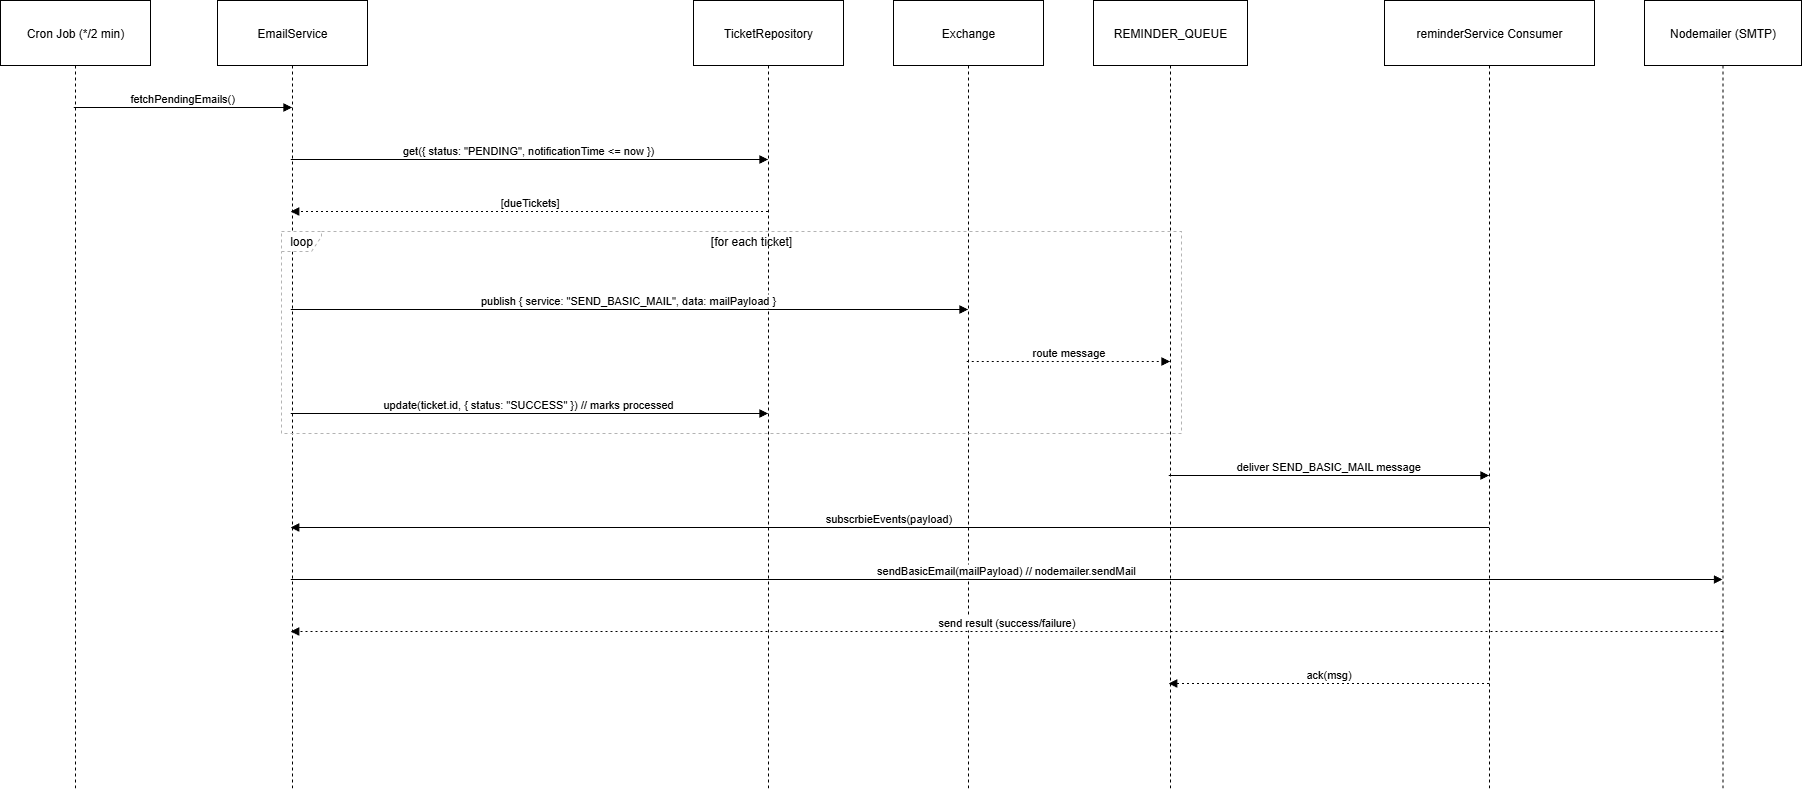

The diagram above was exported from draw.io. Its source (the exported page's mxGraphModel, read from the mxfile embedded in the PNG):
<mxGraphModel dx="1747" dy="1002" grid="1" gridSize="10" guides="1" tooltips="1" connect="1" arrows="1" fold="1" page="1" pageScale="1" pageWidth="1100" pageHeight="850" math="0" shadow="0">
  <root>
    <mxCell id="0" />
    <mxCell id="1" parent="0" />
    <mxCell id="HrZErFnL8E_eri0dEGih-150" value="Cron Job (*/2 min)" style="shape=umlLifeline;perimeter=lifelinePerimeter;whiteSpace=wrap;container=1;dropTarget=0;collapsible=0;recursiveResize=0;outlineConnect=0;portConstraint=eastwest;newEdgeStyle={&quot;edgeStyle&quot;:&quot;elbowEdgeStyle&quot;,&quot;elbow&quot;:&quot;vertical&quot;,&quot;curved&quot;:0,&quot;rounded&quot;:0};size=65;" vertex="1" parent="1">
      <mxGeometry x="20" y="20" width="150" height="788" as="geometry" />
    </mxCell>
    <mxCell id="HrZErFnL8E_eri0dEGih-151" value="EmailService" style="shape=umlLifeline;perimeter=lifelinePerimeter;whiteSpace=wrap;container=1;dropTarget=0;collapsible=0;recursiveResize=0;outlineConnect=0;portConstraint=eastwest;newEdgeStyle={&quot;edgeStyle&quot;:&quot;elbowEdgeStyle&quot;,&quot;elbow&quot;:&quot;vertical&quot;,&quot;curved&quot;:0,&quot;rounded&quot;:0};size=65;" vertex="1" parent="1">
      <mxGeometry x="237" y="20" width="150" height="788" as="geometry" />
    </mxCell>
    <mxCell id="HrZErFnL8E_eri0dEGih-152" value="TicketRepository" style="shape=umlLifeline;perimeter=lifelinePerimeter;whiteSpace=wrap;container=1;dropTarget=0;collapsible=0;recursiveResize=0;outlineConnect=0;portConstraint=eastwest;newEdgeStyle={&quot;edgeStyle&quot;:&quot;elbowEdgeStyle&quot;,&quot;elbow&quot;:&quot;vertical&quot;,&quot;curved&quot;:0,&quot;rounded&quot;:0};size=65;" vertex="1" parent="1">
      <mxGeometry x="713" y="20" width="150" height="788" as="geometry" />
    </mxCell>
    <mxCell id="HrZErFnL8E_eri0dEGih-153" value="Exchange" style="shape=umlLifeline;perimeter=lifelinePerimeter;whiteSpace=wrap;container=1;dropTarget=0;collapsible=0;recursiveResize=0;outlineConnect=0;portConstraint=eastwest;newEdgeStyle={&quot;edgeStyle&quot;:&quot;elbowEdgeStyle&quot;,&quot;elbow&quot;:&quot;vertical&quot;,&quot;curved&quot;:0,&quot;rounded&quot;:0};size=65;" vertex="1" parent="1">
      <mxGeometry x="913" y="20" width="150" height="788" as="geometry" />
    </mxCell>
    <mxCell id="HrZErFnL8E_eri0dEGih-154" value="REMINDER_QUEUE" style="shape=umlLifeline;perimeter=lifelinePerimeter;whiteSpace=wrap;container=1;dropTarget=0;collapsible=0;recursiveResize=0;outlineConnect=0;portConstraint=eastwest;newEdgeStyle={&quot;edgeStyle&quot;:&quot;elbowEdgeStyle&quot;,&quot;elbow&quot;:&quot;vertical&quot;,&quot;curved&quot;:0,&quot;rounded&quot;:0};size=65;" vertex="1" parent="1">
      <mxGeometry x="1113" y="20" width="154" height="788" as="geometry" />
    </mxCell>
    <mxCell id="HrZErFnL8E_eri0dEGih-155" value="reminderService Consumer" style="shape=umlLifeline;perimeter=lifelinePerimeter;whiteSpace=wrap;container=1;dropTarget=0;collapsible=0;recursiveResize=0;outlineConnect=0;portConstraint=eastwest;newEdgeStyle={&quot;edgeStyle&quot;:&quot;elbowEdgeStyle&quot;,&quot;elbow&quot;:&quot;vertical&quot;,&quot;curved&quot;:0,&quot;rounded&quot;:0};size=65;" vertex="1" parent="1">
      <mxGeometry x="1404" y="20" width="210" height="788" as="geometry" />
    </mxCell>
    <mxCell id="HrZErFnL8E_eri0dEGih-156" value="Nodemailer (SMTP)" style="shape=umlLifeline;perimeter=lifelinePerimeter;whiteSpace=wrap;container=1;dropTarget=0;collapsible=0;recursiveResize=0;outlineConnect=0;portConstraint=eastwest;newEdgeStyle={&quot;edgeStyle&quot;:&quot;elbowEdgeStyle&quot;,&quot;elbow&quot;:&quot;vertical&quot;,&quot;curved&quot;:0,&quot;rounded&quot;:0};size=65;" vertex="1" parent="1">
      <mxGeometry x="1664" y="20" width="157" height="788" as="geometry" />
    </mxCell>
    <mxCell id="HrZErFnL8E_eri0dEGih-157" value="loop" style="shape=umlFrame;dashed=1;pointerEvents=0;dropTarget=0;strokeColor=#B3B3B3;height=20;width=40" vertex="1" parent="1">
      <mxGeometry x="301" y="251" width="900" height="202" as="geometry" />
    </mxCell>
    <mxCell id="HrZErFnL8E_eri0dEGih-158" value="[for each ticket]" style="text;strokeColor=none;fillColor=none;align=center;verticalAlign=middle;whiteSpace=wrap;" vertex="1" parent="HrZErFnL8E_eri0dEGih-157">
      <mxGeometry x="40" width="860" height="20" as="geometry" />
    </mxCell>
    <mxCell id="HrZErFnL8E_eri0dEGih-159" value="fetchPendingEmails()" style="verticalAlign=bottom;edgeStyle=elbowEdgeStyle;elbow=vertical;curved=0;rounded=0;endArrow=block;" edge="1" parent="1" source="HrZErFnL8E_eri0dEGih-150" target="HrZErFnL8E_eri0dEGih-151">
      <mxGeometry relative="1" as="geometry">
        <Array as="points">
          <mxPoint x="212" y="127" />
        </Array>
      </mxGeometry>
    </mxCell>
    <mxCell id="HrZErFnL8E_eri0dEGih-160" value="get({ status: &quot;PENDING&quot;, notificationTime &lt;= now })" style="verticalAlign=bottom;edgeStyle=elbowEdgeStyle;elbow=vertical;curved=0;rounded=0;endArrow=block;" edge="1" parent="1" source="HrZErFnL8E_eri0dEGih-151" target="HrZErFnL8E_eri0dEGih-152">
      <mxGeometry relative="1" as="geometry">
        <Array as="points">
          <mxPoint x="559" y="179" />
        </Array>
      </mxGeometry>
    </mxCell>
    <mxCell id="HrZErFnL8E_eri0dEGih-161" value="[dueTickets]" style="verticalAlign=bottom;edgeStyle=elbowEdgeStyle;elbow=vertical;curved=0;rounded=0;dashed=1;dashPattern=2 3;endArrow=block;" edge="1" parent="1" source="HrZErFnL8E_eri0dEGih-152" target="HrZErFnL8E_eri0dEGih-151">
      <mxGeometry relative="1" as="geometry">
        <Array as="points">
          <mxPoint x="562" y="231" />
        </Array>
      </mxGeometry>
    </mxCell>
    <mxCell id="HrZErFnL8E_eri0dEGih-162" value="publish { service: &quot;SEND_BASIC_MAIL&quot;, data: mailPayload }" style="verticalAlign=bottom;edgeStyle=elbowEdgeStyle;elbow=vertical;curved=0;rounded=0;endArrow=block;" edge="1" parent="1" source="HrZErFnL8E_eri0dEGih-151" target="HrZErFnL8E_eri0dEGih-153">
      <mxGeometry relative="1" as="geometry">
        <Array as="points">
          <mxPoint x="659" y="329" />
        </Array>
      </mxGeometry>
    </mxCell>
    <mxCell id="HrZErFnL8E_eri0dEGih-163" value="route message" style="verticalAlign=bottom;edgeStyle=elbowEdgeStyle;elbow=vertical;curved=0;rounded=0;dashed=1;dashPattern=2 3;endArrow=block;" edge="1" parent="1" source="HrZErFnL8E_eri0dEGih-153" target="HrZErFnL8E_eri0dEGih-154">
      <mxGeometry relative="1" as="geometry">
        <Array as="points">
          <mxPoint x="1098" y="381" />
        </Array>
      </mxGeometry>
    </mxCell>
    <mxCell id="HrZErFnL8E_eri0dEGih-164" value="update(ticket.id, { status: &quot;SUCCESS&quot; })  // marks processed" style="verticalAlign=bottom;edgeStyle=elbowEdgeStyle;elbow=vertical;curved=0;rounded=0;endArrow=block;" edge="1" parent="1" source="HrZErFnL8E_eri0dEGih-151" target="HrZErFnL8E_eri0dEGih-152">
      <mxGeometry relative="1" as="geometry">
        <Array as="points">
          <mxPoint x="559" y="433" />
        </Array>
      </mxGeometry>
    </mxCell>
    <mxCell id="HrZErFnL8E_eri0dEGih-165" value="deliver SEND_BASIC_MAIL message" style="verticalAlign=bottom;edgeStyle=elbowEdgeStyle;elbow=vertical;curved=0;rounded=0;endArrow=block;" edge="1" parent="1" source="HrZErFnL8E_eri0dEGih-154" target="HrZErFnL8E_eri0dEGih-155">
      <mxGeometry relative="1" as="geometry">
        <Array as="points">
          <mxPoint x="1358" y="495" />
        </Array>
      </mxGeometry>
    </mxCell>
    <mxCell id="HrZErFnL8E_eri0dEGih-166" value="subscrbieEvents(payload)" style="verticalAlign=bottom;edgeStyle=elbowEdgeStyle;elbow=vertical;curved=0;rounded=0;endArrow=block;" edge="1" parent="1" source="HrZErFnL8E_eri0dEGih-155" target="HrZErFnL8E_eri0dEGih-151">
      <mxGeometry relative="1" as="geometry">
        <Array as="points">
          <mxPoint x="922" y="547" />
        </Array>
      </mxGeometry>
    </mxCell>
    <mxCell id="HrZErFnL8E_eri0dEGih-167" value="sendBasicEmail(mailPayload)  // nodemailer.sendMail" style="verticalAlign=bottom;edgeStyle=elbowEdgeStyle;elbow=vertical;curved=0;rounded=0;endArrow=block;" edge="1" parent="1" source="HrZErFnL8E_eri0dEGih-151" target="HrZErFnL8E_eri0dEGih-156">
      <mxGeometry relative="1" as="geometry">
        <Array as="points">
          <mxPoint x="1036" y="599" />
        </Array>
      </mxGeometry>
    </mxCell>
    <mxCell id="HrZErFnL8E_eri0dEGih-168" value="send result (success/failure)" style="verticalAlign=bottom;edgeStyle=elbowEdgeStyle;elbow=vertical;curved=0;rounded=0;dashed=1;dashPattern=2 3;endArrow=block;" edge="1" parent="1" source="HrZErFnL8E_eri0dEGih-156" target="HrZErFnL8E_eri0dEGih-151">
      <mxGeometry relative="1" as="geometry">
        <Array as="points">
          <mxPoint x="1039" y="651" />
        </Array>
      </mxGeometry>
    </mxCell>
    <mxCell id="HrZErFnL8E_eri0dEGih-169" value="ack(msg)" style="verticalAlign=bottom;edgeStyle=elbowEdgeStyle;elbow=vertical;curved=0;rounded=0;dashed=1;dashPattern=2 3;endArrow=block;" edge="1" parent="1" source="HrZErFnL8E_eri0dEGih-155" target="HrZErFnL8E_eri0dEGih-154">
      <mxGeometry relative="1" as="geometry">
        <Array as="points">
          <mxPoint x="1361" y="703" />
        </Array>
      </mxGeometry>
    </mxCell>
  </root>
</mxGraphModel>